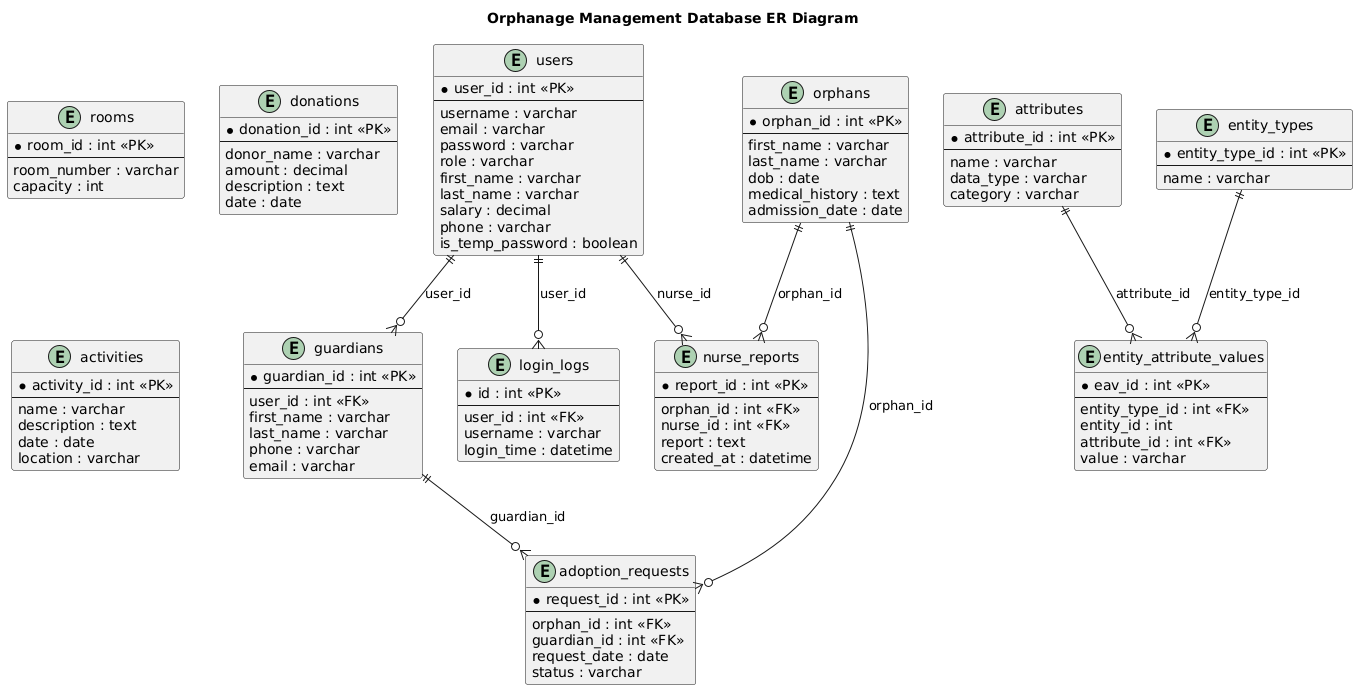

The diagram above was rendered by PlantUML. Its source (embedded in the PNG):
@startuml
title Orphanage Management Database ER Diagram

entity "users" as users {
  * user_id : int <<PK>>
  --
  username : varchar
  email : varchar
  password : varchar
  role : varchar
  first_name : varchar
  last_name : varchar
  salary : decimal
  phone : varchar
  is_temp_password : boolean
}

entity "guardians" as guardians {
  * guardian_id : int <<PK>>
  --
  user_id : int <<FK>>
  first_name : varchar
  last_name : varchar
  phone : varchar
  email : varchar
}

entity "orphans" as orphans {
  * orphan_id : int <<PK>>
  --
  first_name : varchar
  last_name : varchar
  dob : date
  medical_history : text
  admission_date : date
}

entity "rooms" as rooms {
  * room_id : int <<PK>>
  --
  room_number : varchar
  capacity : int
}

entity "donations" as donations {
  * donation_id : int <<PK>>
  --
  donor_name : varchar
  amount : decimal
  description : text
  date : date
}

entity "adoption_requests" as adoption_requests {
  * request_id : int <<PK>>
  --
  orphan_id : int <<FK>>
  guardian_id : int <<FK>>
  request_date : date
  status : varchar
}

entity "activities" as activities {
  * activity_id : int <<PK>>
  --
  name : varchar
  description : text
  date : date
  location : varchar
}

entity "attributes" as attributes {
  * attribute_id : int <<PK>>
  --
  name : varchar
  data_type : varchar
  category : varchar
}

entity "entity_types" as entity_types {
  * entity_type_id : int <<PK>>
  --
  name : varchar
}

entity "entity_attribute_values" as entity_attribute_values {
  * eav_id : int <<PK>>
  --
  entity_type_id : int <<FK>>
  entity_id : int
  attribute_id : int <<FK>>
  value : varchar
}

entity "login_logs" as login_logs {
  * id : int <<PK>>
  --
  user_id : int <<FK>>
  username : varchar
  login_time : datetime
}

entity "nurse_reports" as nurse_reports {
  * report_id : int <<PK>>
  --
  orphan_id : int <<FK>>
  nurse_id : int <<FK>>
  report : text
  created_at : datetime
}

'== Relationships ==

users ||--o{ guardians : "user_id"
users ||--o{ login_logs : "user_id"
users ||--o{ nurse_reports : "nurse_id"

guardians ||--o{ adoption_requests : "guardian_id"
orphans ||--o{ adoption_requests : "orphan_id"

entity_types ||--o{ entity_attribute_values : "entity_type_id"
attributes ||--o{ entity_attribute_values : "attribute_id"

orphans ||--o{ nurse_reports : "orphan_id"
@enduml